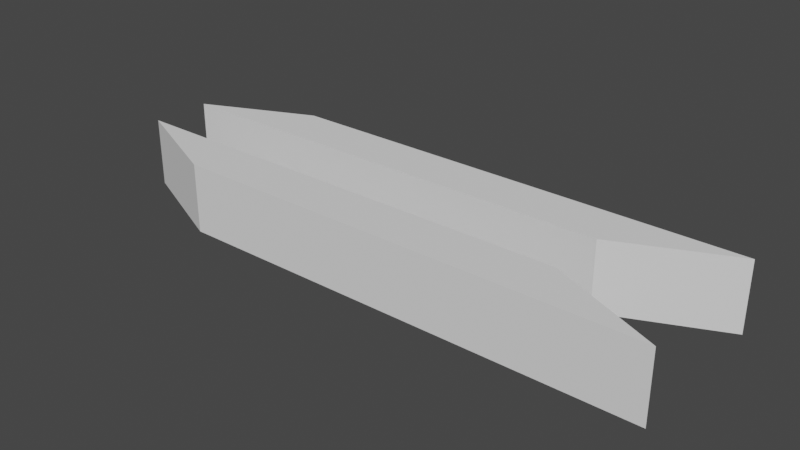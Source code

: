 # Source: tunnel.blend  (saved by Blender 2.93.20; exported with 4.5.12 LTS)
import bpy
from mathutils import Matrix  # noqa: F401  (used for matrix-valued properties, if any)

bpy.ops.wm.read_factory_settings(use_empty=True)
scene = bpy.context.scene
scene.name = 'Scene'

# ---- world
world_world = bpy.data.worlds.new('World'); scene.world = world_world
world_world.use_nodes = True; world_world.node_tree.nodes.clear()
_N = world_world.node_tree.nodes; _L = world_world.node_tree.links
n0 = _N.new('ShaderNodeOutputWorld'); n0.name = 'World Output'; n0.location = (300, 300)
n1 = _N.new('ShaderNodeBackground'); n1.name = 'Background'; n1.location = (10, 300)
n1.inputs[0].default_value = (0.05088, 0.05088, 0.05088, 1.0)
_L.new(n1.outputs[0], n0.inputs[0])
n0.is_active_output = True
world_world.color = (0.05088, 0.05088, 0.05088)
world_world.use_sun_shadow = False
world_world.sun_shadow_jitter_overblur = 0.0

# ---- meshes
me_cube_002 = bpy.data.meshes.new('Cube.002')
me_cube_002.from_pydata([(-0.7636, -1.0, -1.0), (-0.7636, -1.0, 1.0), (-1.236, 1.0, -1.0), (-1.236, 1.0, 1.0), (1.236, -1.0, -1.0), (1.236, -1.0, 1.0), (0.7636, 1.0, -1.0), (0.7636, 1.0, 1.0)], [], [(0, 1, 3, 2), (2, 3, 7, 6), (6, 7, 5, 4), (4, 5, 1, 0), (2, 6, 4, 0), (7, 3, 1, 5)])
_uv = me_cube_002.uv_layers.new(name='UVMap')
_uv.uv.foreach_set('vector', [0.375, 0.0, 0.625, 0.0, 0.625, 0.25, 0.375, 0.25, 0.375, 0.25, 0.625, 0.25, 0.625, 0.5, 0.375, 0.5, 0.375, 0.5, 0.625, 0.5, 0.625, 0.75, 0.375, 0.75, 0.375, 0.75, 0.625, 0.75, 0.625, 1.0, 0.375, 1.0, 0.125, 0.5, 0.375, 0.5, 0.375, 0.75, 0.125, 0.75, 0.625, 0.5, 0.875, 0.5, 0.875, 0.75, 0.625, 0.75])
me_cube_002.use_remesh_fix_poles = True
me_cube_002.use_remesh_preserve_attributes = False
me_cube_002.update()
me_cube_003 = bpy.data.meshes.new('Cube.003')
me_cube_003.from_pydata([(-0.7636, -1.0, -1.0), (-0.7636, -1.0, 1.0), (-1.236, 1.0, -1.0), (-1.236, 1.0, 1.0), (1.236, -1.0, -1.0), (1.236, -1.0, 1.0), (0.7636, 1.0, -1.0), (0.7636, 1.0, 1.0)], [], [(0, 1, 3, 2), (2, 3, 7, 6), (6, 7, 5, 4), (4, 5, 1, 0), (2, 6, 4, 0), (7, 3, 1, 5)])
_uv = me_cube_003.uv_layers.new(name='UVMap')
_uv.uv.foreach_set('vector', [0.375, 0.0, 0.625, 0.0, 0.625, 0.25, 0.375, 0.25, 0.375, 0.25, 0.625, 0.25, 0.625, 0.5, 0.375, 0.5, 0.375, 0.5, 0.625, 0.5, 0.625, 0.75, 0.375, 0.75, 0.375, 0.75, 0.625, 0.75, 0.625, 1.0, 0.375, 1.0, 0.125, 0.5, 0.375, 0.5, 0.375, 0.75, 0.125, 0.75, 0.625, 0.5, 0.875, 0.5, 0.875, 0.75, 0.625, 0.75])
me_cube_003.use_remesh_fix_poles = True
me_cube_003.use_remesh_preserve_attributes = False
me_cube_003.update()

# ---- objects
ob_cube = bpy.data.objects.new('Cube', me_cube_002)
ob_cube_001 = bpy.data.objects.new('Cube.001', me_cube_003)

# ---- transforms, parenting, visibility, modifiers, constraints
ob_cube.location = (0.0, -0.4, 0.0)
ob_cube.scale = (1.724, 0.18, 0.2527)
ob_cube_001.location = (0.0, 0.4, 0.0)
ob_cube_001.rotation_euler = (3.142, 0.0, 0.0)
ob_cube_001.scale = (1.724, 0.18, 0.2527)

# ---- collection membership
scene.collection.objects.link(ob_cube)
scene.collection.objects.link(ob_cube_001)

# ---- scene / render settings (as saved in the file)
scene.frame_start = 1; scene.frame_end = 250; scene.frame_set(1)
scene.render.engine = 'BLENDER_EEVEE_NEXT'
scene.cycles.use_denoising = False
scene.cycles.samples = 128
scene.cycles.sampling_pattern = 'TABULATED_SOBOL'
scene.cycles.use_adaptive_sampling = False
scene.cycles.use_light_tree = False
scene.view_settings.view_transform = 'Filmic'
bpy.context.view_layer.update()

# ---- added for rendering (the .blend has no active camera and no usable light): camera, sun
cam_auto = bpy.data.cameras.new('AutoCamera')
cam_auto.lens = 50.0
cam_auto.sensor_width = 36.0
cam_auto.clip_end = 1000.0
ob_auto_camera = bpy.data.objects.new('AutoCamera', cam_auto)
scene.collection.objects.link(ob_auto_camera)
ob_auto_camera.location = (4.11469, -4.93762, 3.29175)
ob_auto_camera.rotation_euler = (1.09748, -7.21219e-08, 0.694738)
scene.camera = ob_auto_camera
light_auto_sun = bpy.data.lights.new('AutoSun', 'SUN')
light_auto_sun.energy = 3.0
light_auto_sun.angle = 0.0523599
ob_auto_sun = bpy.data.objects.new('AutoSun', light_auto_sun)
scene.collection.objects.link(ob_auto_sun)
ob_auto_sun.rotation_euler = (0.872665, 0.174533, 0.523599)
bpy.context.view_layer.update()
